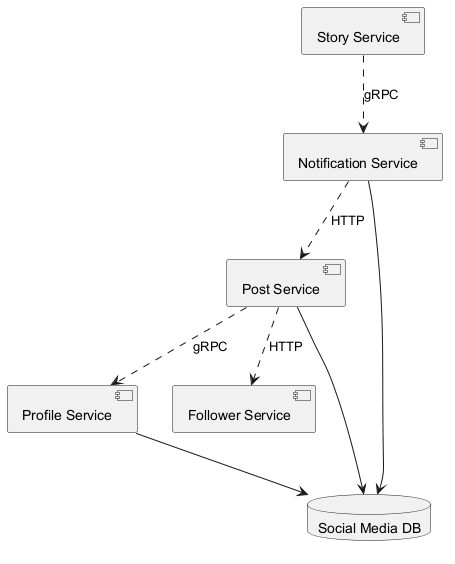

The diagram above was rendered by PlantUML. Its source (embedded in the PNG):
@startuml
skinparam backgroundColor #FFFFFF
skinparam classBackgroundColor #F3E5F5
skinparam classBorderColor #6A1B9A
component "Profile Service" as C_ProfileService
component "Follower Service" as C_FollowerService
component "Post Service" as C_PostService
component "Notification Service" as C_NotificationService
component "Story Service" as C_StoryService
database "Social Media DB" as DB_social_media
C_ProfileService --> DB_social_media
C_PostService --> DB_social_media
C_NotificationService --> DB_social_media
C_PostService ..> C_ProfileService : gRPC
C_PostService ..> C_FollowerService : HTTP
C_NotificationService ..> C_PostService : HTTP
C_StoryService ..> C_NotificationService : gRPC
@enduml